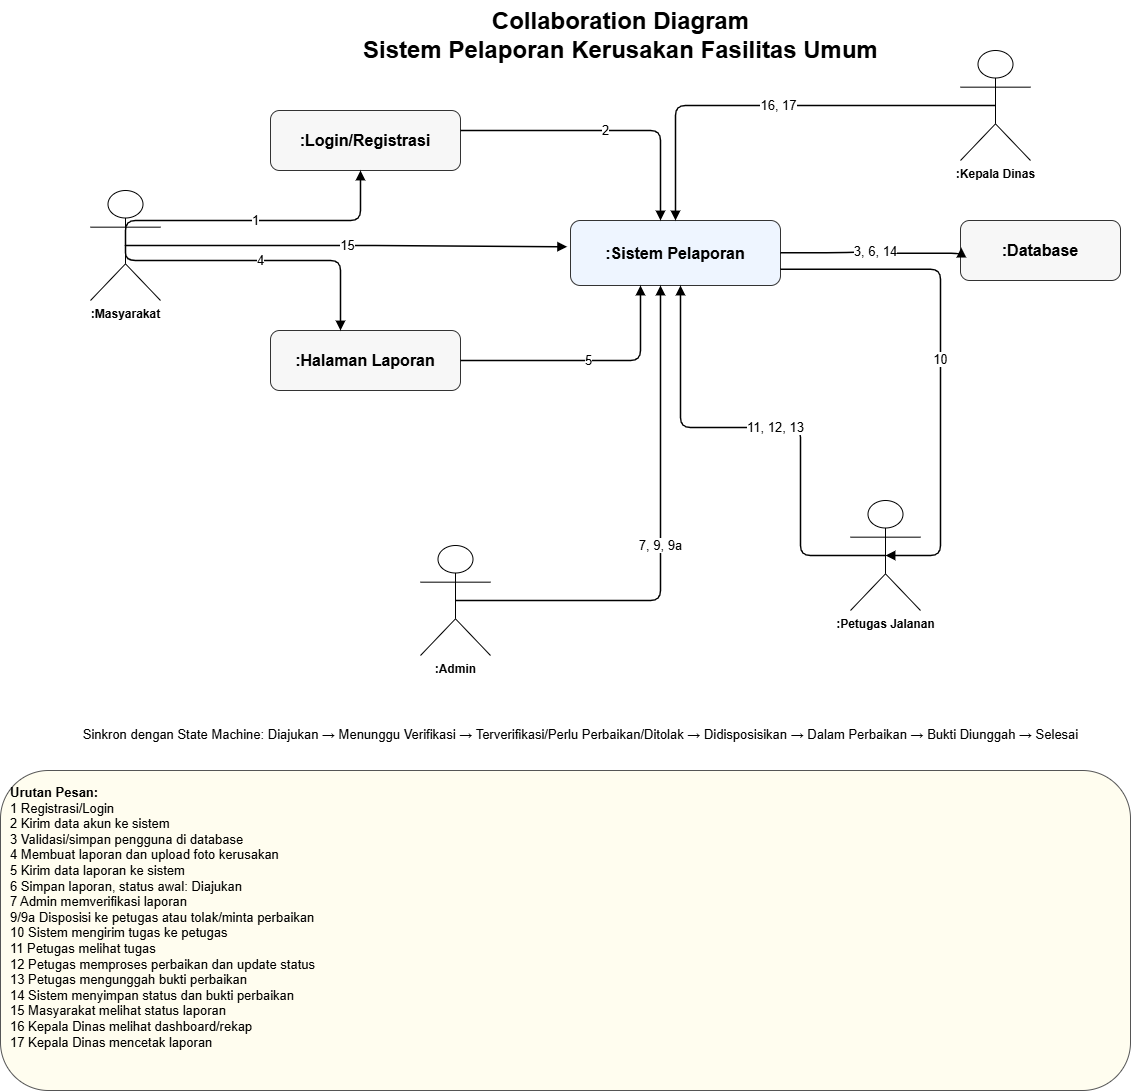

The diagram above was exported from draw.io. Its source (the exported page's mxGraphModel, read from the mxfile embedded in the PNG):
<mxGraphModel dx="1585" dy="883" grid="1" gridSize="10" guides="1" tooltips="1" connect="1" arrows="1" fold="1" page="1" pageScale="1" pageWidth="850" pageHeight="1100" math="0" shadow="0">
  <root>
    <mxCell id="0" />
    <mxCell id="1" parent="0" />
    <mxCell id="iPhv3MCJUTZZCgKpwFKi-1" parent="1" style="text;html=1;strokeColor=none;fillColor=none;fontSize=24;fontStyle=1;align=center;verticalAlign=middle;" value="Collaboration Diagram&lt;br&gt;Sistem Pelaporan Kerusakan Fasilitas Umum" vertex="1">
      <mxGeometry height="70" width="620" x="350" y="20" as="geometry" />
    </mxCell>
    <mxCell id="iPhv3MCJUTZZCgKpwFKi-2" parent="1" style="rounded=1;whiteSpace=wrap;html=1;fillColor=#f7f7f7;strokeColor=#333333;fontSize=16;fontStyle=1;" value=":Masyarakat" vertex="1">
      <mxGeometry height="60" width="170" x="40" y="230" as="geometry" />
    </mxCell>
    <mxCell id="iPhv3MCJUTZZCgKpwFKi-3" parent="1" style="rounded=1;whiteSpace=wrap;html=1;fillColor=#f7f7f7;strokeColor=#333333;fontSize=16;fontStyle=1;" value=":Login/Registrasi" vertex="1">
      <mxGeometry height="60" width="190" x="310" y="130" as="geometry" />
    </mxCell>
    <mxCell id="iPhv3MCJUTZZCgKpwFKi-4" parent="1" style="rounded=1;whiteSpace=wrap;html=1;fillColor=#f7f7f7;strokeColor=#333333;fontSize=16;fontStyle=1;" value=":Halaman Laporan" vertex="1">
      <mxGeometry height="60" width="190" x="310" y="350" as="geometry" />
    </mxCell>
    <mxCell id="iPhv3MCJUTZZCgKpwFKi-5" parent="1" style="rounded=1;whiteSpace=wrap;html=1;fillColor=#eef5ff;strokeColor=#333333;fontSize=16;fontStyle=1;" value=":Sistem Pelaporan" vertex="1">
      <mxGeometry height="65" width="210" x="610" y="240" as="geometry" />
    </mxCell>
    <mxCell id="iPhv3MCJUTZZCgKpwFKi-6" parent="1" style="rounded=1;whiteSpace=wrap;html=1;fillColor=#f7f7f7;strokeColor=#333333;fontSize=16;fontStyle=1;" value=":Database" vertex="1">
      <mxGeometry height="60" width="160" x="960" y="240" as="geometry" />
    </mxCell>
    <mxCell id="iPhv3MCJUTZZCgKpwFKi-7" parent="1" style="rounded=1;whiteSpace=wrap;html=1;fillColor=#f7f7f7;strokeColor=#333333;fontSize=16;fontStyle=1;" value=":Admin" vertex="1">
      <mxGeometry height="60" width="150" x="390" y="590" as="geometry" />
    </mxCell>
    <mxCell id="iPhv3MCJUTZZCgKpwFKi-8" parent="1" style="rounded=1;whiteSpace=wrap;html=1;fillColor=#f7f7f7;strokeColor=#333333;fontSize=16;fontStyle=1;" value=":Petugas Lapangan" vertex="1">
      <mxGeometry height="60" width="210" x="760" y="590" as="geometry" />
    </mxCell>
    <mxCell id="iPhv3MCJUTZZCgKpwFKi-9" parent="1" style="rounded=1;whiteSpace=wrap;html=1;fillColor=#f7f7f7;strokeColor=#333333;fontSize=16;fontStyle=1;" value=":Kepala Dinas" vertex="1">
      <mxGeometry height="60" width="180" x="990" y="120" as="geometry" />
    </mxCell>
    <mxCell id="iPhv3MCJUTZZCgKpwFKi-10" edge="1" parent="1" source="iPhv3MCJUTZZCgKpwFKi-2" style="endArrow=block;html=1;rounded=1;strokeWidth=1.5;fontSize=13;edgeStyle=orthogonalEdgeStyle;" target="iPhv3MCJUTZZCgKpwFKi-3" value="1">
      <mxGeometry relative="1" as="geometry">
        <Array as="points">
          <mxPoint x="405" y="240" />
        </Array>
      </mxGeometry>
    </mxCell>
    <mxCell id="iPhv3MCJUTZZCgKpwFKi-11" edge="1" parent="1" source="iPhv3MCJUTZZCgKpwFKi-3" style="endArrow=block;html=1;rounded=1;strokeWidth=1.5;fontSize=13;edgeStyle=orthogonalEdgeStyle;" target="iPhv3MCJUTZZCgKpwFKi-5" value="2">
      <mxGeometry relative="1" as="geometry">
        <Array as="points">
          <mxPoint x="700" y="160" />
        </Array>
      </mxGeometry>
    </mxCell>
    <mxCell id="iPhv3MCJUTZZCgKpwFKi-12" edge="1" parent="1" style="endArrow=block;html=1;rounded=1;strokeWidth=1.5;fontSize=13;edgeStyle=orthogonalEdgeStyle;entryX=-0.014;entryY=0.526;entryDx=0;entryDy=0;entryPerimeter=0;" value="3, 6, 14">
      <mxGeometry relative="1" as="geometry">
        <Array as="points">
          <mxPoint x="876" y="270.19" />
          <mxPoint x="876" y="269.19" />
          <mxPoint x="930" y="269.19" />
          <mxPoint x="930" y="271.19" />
        </Array>
        <mxPoint x="820" y="270.44063829787234" as="sourcePoint" />
        <mxPoint x="957.76" y="270.75" as="targetPoint" />
      </mxGeometry>
    </mxCell>
    <mxCell id="iPhv3MCJUTZZCgKpwFKi-13" edge="1" parent="1" source="iPhv3MCJUTZZCgKpwFKi-2" style="endArrow=block;html=1;rounded=1;strokeWidth=1.5;fontSize=13;edgeStyle=orthogonalEdgeStyle;" target="iPhv3MCJUTZZCgKpwFKi-4" value="4">
      <mxGeometry relative="1" as="geometry">
        <Array as="points">
          <mxPoint x="380" y="280" />
        </Array>
      </mxGeometry>
    </mxCell>
    <mxCell id="iPhv3MCJUTZZCgKpwFKi-14" edge="1" parent="1" source="iPhv3MCJUTZZCgKpwFKi-4" style="endArrow=block;html=1;rounded=1;strokeWidth=1.5;fontSize=13;edgeStyle=orthogonalEdgeStyle;" target="iPhv3MCJUTZZCgKpwFKi-5" value="5">
      <mxGeometry relative="1" as="geometry">
        <Array as="points">
          <mxPoint x="680" y="380" />
        </Array>
      </mxGeometry>
    </mxCell>
    <mxCell id="iPhv3MCJUTZZCgKpwFKi-15" edge="1" parent="1" source="iPhv3MCJUTZZCgKpwFKi-7" style="endArrow=block;html=1;rounded=1;strokeWidth=1.5;fontSize=13;edgeStyle=orthogonalEdgeStyle;" target="iPhv3MCJUTZZCgKpwFKi-5" value="7, 9, 9a">
      <mxGeometry relative="1" as="geometry">
        <Array as="points">
          <mxPoint x="700" y="620" />
        </Array>
      </mxGeometry>
    </mxCell>
    <mxCell id="iPhv3MCJUTZZCgKpwFKi-16" edge="1" parent="1" source="iPhv3MCJUTZZCgKpwFKi-5" style="endArrow=block;html=1;rounded=1;strokeWidth=1.5;fontSize=13;edgeStyle=orthogonalEdgeStyle;exitX=0.617;exitY=0.995;exitDx=0;exitDy=0;exitPerimeter=0;" target="iPhv3MCJUTZZCgKpwFKi-8" value="10">
      <mxGeometry relative="1" as="geometry">
        <Array as="points">
          <mxPoint x="740" y="330" />
          <mxPoint x="740" y="410" />
          <mxPoint x="865" y="410" />
        </Array>
        <mxPoint x="760" y="330" as="sourcePoint" />
      </mxGeometry>
    </mxCell>
    <mxCell id="iPhv3MCJUTZZCgKpwFKi-17" edge="1" parent="1" source="iPhv3MCJUTZZCgKpwFKi-8" style="endArrow=block;html=1;rounded=1;strokeWidth=1.5;fontSize=13;edgeStyle=orthogonalEdgeStyle;" target="iPhv3MCJUTZZCgKpwFKi-5" value="11, 12, 13">
      <mxGeometry relative="1" as="geometry">
        <Array as="points">
          <mxPoint x="840" y="447" />
          <mxPoint x="720" y="447" />
        </Array>
      </mxGeometry>
    </mxCell>
    <mxCell id="iPhv3MCJUTZZCgKpwFKi-18" edge="1" parent="1" source="iPhv3MCJUTZZCgKpwFKi-2" style="endArrow=block;html=1;rounded=1;strokeWidth=1.5;fontSize=13;edgeStyle=orthogonalEdgeStyle;" target="iPhv3MCJUTZZCgKpwFKi-5" value="15">
      <mxGeometry relative="1" as="geometry">
        <Array as="points">
          <mxPoint x="520" y="260" />
          <mxPoint x="520" y="260" />
        </Array>
      </mxGeometry>
    </mxCell>
    <mxCell id="iPhv3MCJUTZZCgKpwFKi-19" edge="1" parent="1" source="iPhv3MCJUTZZCgKpwFKi-9" style="endArrow=block;html=1;rounded=1;strokeWidth=1.5;fontSize=13;edgeStyle=orthogonalEdgeStyle;" target="iPhv3MCJUTZZCgKpwFKi-5" value="16, 17">
      <mxGeometry relative="1" as="geometry" />
    </mxCell>
    <mxCell id="iPhv3MCJUTZZCgKpwFKi-20" parent="1" style="rounded=1;whiteSpace=wrap;html=1;fillColor=#fffdef;strokeColor=#555555;fontSize=13;align=left;verticalAlign=top;spacing=10;" value="&lt;b&gt;Urutan Pesan:&lt;/b&gt;&lt;br&gt;1 Registrasi/Login&lt;br&gt;2 Kirim data akun ke sistem&lt;br&gt;3 Validasi/simpan pengguna di database&lt;br&gt;4 Membuat laporan dan upload foto kerusakan&lt;br&gt;5 Kirim data laporan ke sistem&lt;br&gt;6 Simpan laporan, status awal: Diajukan&lt;br&gt;7 Admin memverifikasi laporan&lt;br&gt;9/9a Disposisi ke petugas atau tolak/minta perbaikan&lt;br&gt;10 Sistem mengirim tugas ke petugas&lt;br&gt;11 Petugas melihat tugas&lt;br&gt;12 Petugas memproses perbaikan dan update status&lt;br&gt;13 Petugas mengunggah bukti perbaikan&lt;br&gt;14 Sistem menyimpan status dan bukti perbaikan&lt;br&gt;15 Masyarakat melihat status laporan&lt;br&gt;16 Kepala Dinas melihat dashboard/rekap&lt;br&gt;17 Kepala Dinas mencetak laporan" vertex="1">
      <mxGeometry height="320" width="1130" x="40" y="750" as="geometry" />
    </mxCell>
    <mxCell id="iPhv3MCJUTZZCgKpwFKi-21" parent="1" style="text;html=1;strokeColor=none;fillColor=none;fontSize=13;fontStyle=0;align=center;" value="Sinkron dengan State Machine: Diajukan → Menunggu Verifikasi → Terverifikasi/Perlu Perbaikan/Ditolak → Didisposisikan → Dalam Perbaikan → Bukti Diunggah → Selesai" vertex="1">
      <mxGeometry height="40" width="780" x="230" y="700" as="geometry" />
    </mxCell>
  </root>
</mxGraphModel>